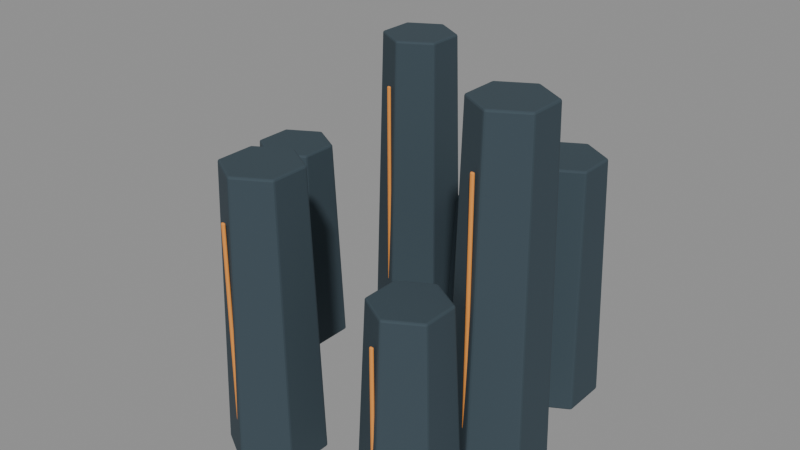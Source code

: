 # Source: biome_cinder_sculpt.blend  (saved by Blender 5.2.44; exported with 4.5.12 LTS)
import bpy
from mathutils import Matrix  # noqa: F401  (used for matrix-valued properties, if any)

bpy.ops.wm.read_factory_settings(use_empty=True)
scene = bpy.context.scene
scene.name = 'Fort9_biome_cinder'

# ---- materials (node trees are filled in below, after node groups)
mat_fortart2_iron_018 = bpy.data.materials.new('FortArt2_iron.018')
mat_fortart2_iron_018.diffuse_color = (0.04092, 0.06663, 0.08438, 1.0)
mat_fortart2_hot_001 = bpy.data.materials.new('FortArt2_hot.001')
mat_fortart2_hot_001.diffuse_color = (0.8632, 0.3278, 0.05781, 1.0)

# ---- material node trees
mat_fortart2_iron_018.use_nodes = True; mat_fortart2_iron_018.node_tree.nodes.clear()
_N = mat_fortart2_iron_018.node_tree.nodes; _L = mat_fortart2_iron_018.node_tree.links
n0 = _N.new('ShaderNodeBsdfPrincipled'); n0.name = 'Principled BSDF'; n0.location = (-200, 100)
n0.inputs[0].default_value = (0.04092, 0.06663, 0.08438, 1.0)
n0.inputs[1].default_value = 0.08
n0.inputs[2].default_value = 0.86
n0.inputs[10].default_value = 0.005
n1 = _N.new('ShaderNodeOutputMaterial'); n1.name = 'Material Output'; n1.location = (200, 100)
_L.new(n0.outputs[0], n1.inputs[0])
n1.is_active_output = True
mat_fortart2_hot_001.use_nodes = True; mat_fortart2_hot_001.node_tree.nodes.clear()
_N = mat_fortart2_hot_001.node_tree.nodes; _L = mat_fortart2_hot_001.node_tree.links
n0 = _N.new('ShaderNodeBsdfPrincipled'); n0.name = 'Principled BSDF'; n0.location = (-200, 100)
n0.inputs[0].default_value = (0.8632, 0.3278, 0.05781, 1.0)
n0.inputs[1].default_value = 0.08
n0.inputs[2].default_value = 0.86
n0.inputs[10].default_value = 0.005
n1 = _N.new('ShaderNodeOutputMaterial'); n1.name = 'Material Output'; n1.location = (200, 100)
_L.new(n0.outputs[0], n1.inputs[0])
n1.is_active_output = True

# ---- meshes
me_cone_2013 = bpy.data.meshes.new('Cone.2013')
me_cone_2013.from_pydata([(0.0, 0.63, -1.0), (0.0, 0.51, 1.0), (0.5456, 0.315, -1.0), (0.4417, 0.255, 1.0), (0.5456, -0.315, -1.0), (0.4417, -0.255, 1.0), (0.0, -0.63, -1.0), (0.0, -0.51, 1.0), (-0.5456, -0.315, -1.0), (-0.4417, -0.255, 1.0), (-0.5456, 0.315, -1.0), (-0.4417, 0.255, 1.0)], [], [(0, 1, 3, 2), (2, 3, 5, 4), (4, 5, 7, 6), (6, 7, 9, 8), (3, 1, 11, 9, 7, 5), (8, 9, 11, 10), (10, 11, 1, 0), (0, 2, 4, 6, 8, 10)])
_uv = me_cone_2013.uv_layers.new(name='UVMap')
_uv.uv.foreach_set('vector', [1.0, 0.5, 1.0, 1.0, 0.8333, 1.0, 0.8333, 0.5, 0.8333, 0.5, 0.8333, 1.0, 0.6667, 1.0, 0.6667, 0.5, 0.6667, 0.5, 0.6667, 1.0, 0.5, 1.0, 0.5, 0.5, 0.5, 0.5, 0.5, 1.0, 0.3333, 1.0, 0.3333, 0.5, 0.4578, 0.37, 0.25, 0.49, 0.04215, 0.37, 0.04215, 0.13, 0.25, 0.01, 0.4578, 0.13, 0.3333, 0.5, 0.3333, 1.0, 0.1667, 1.0, 0.1667, 0.5, 0.1667, 0.5, 0.1667, 1.0, -8.941e-08, 1.0, -8.941e-08, 0.5, 0.75, 0.49, 0.9578, 0.37, 0.9578, 0.13, 0.75, 0.01, 0.5422, 0.13, 0.5422, 0.37])
me_cone_2013.materials.append(mat_fortart2_iron_018)
me_cone_2013.update()
me_cube_2674 = bpy.data.meshes.new('Cube.2674')
me_cube_2674.from_pydata([(-0.0275, -0.0175, -0.7), (-0.0275, -0.0175, 0.7), (-0.0275, 0.0175, -0.7), (-0.0275, 0.0175, 0.7), (0.0275, -0.0175, -0.7), (0.0275, -0.0175, 0.7), (0.0275, 0.0175, -0.7), (0.0275, 0.0175, 0.7)], [], [(0, 1, 3, 2), (2, 3, 7, 6), (6, 7, 5, 4), (4, 5, 1, 0), (2, 6, 4, 0), (7, 3, 1, 5)])
_uv = me_cube_2674.uv_layers.new(name='UVMap')
_uv.uv.foreach_set('vector', [0.375, 0.0, 0.625, 0.0, 0.625, 0.25, 0.375, 0.25, 0.375, 0.25, 0.625, 0.25, 0.625, 0.5, 0.375, 0.5, 0.375, 0.5, 0.625, 0.5, 0.625, 0.75, 0.375, 0.75, 0.375, 0.75, 0.625, 0.75, 0.625, 1.0, 0.375, 1.0, 0.125, 0.5, 0.375, 0.5, 0.375, 0.75, 0.125, 0.75, 0.625, 0.5, 0.875, 0.5, 0.875, 0.75, 0.625, 0.75])
me_cube_2674.materials.append(mat_fortart2_hot_001)
me_cube_2674.update()
me_cone_2014 = bpy.data.meshes.new('Cone.2014')
me_cone_2014.from_pydata([(0.0, 0.63, -1.225), (0.0, 0.51, 1.225), (0.5456, 0.315, -1.225), (0.4417, 0.255, 1.225), (0.5456, -0.315, -1.225), (0.4417, -0.255, 1.225), (0.0, -0.63, -1.225), (0.0, -0.51, 1.225), (-0.5456, -0.315, -1.225), (-0.4417, -0.255, 1.225), (-0.5456, 0.315, -1.225), (-0.4417, 0.255, 1.225)], [], [(0, 1, 3, 2), (2, 3, 5, 4), (4, 5, 7, 6), (6, 7, 9, 8), (3, 1, 11, 9, 7, 5), (8, 9, 11, 10), (10, 11, 1, 0), (0, 2, 4, 6, 8, 10)])
_uv = me_cone_2014.uv_layers.new(name='UVMap')
_uv.uv.foreach_set('vector', [1.0, 0.5, 1.0, 1.0, 0.8333, 1.0, 0.8333, 0.5, 0.8333, 0.5, 0.8333, 1.0, 0.6667, 1.0, 0.6667, 0.5, 0.6667, 0.5, 0.6667, 1.0, 0.5, 1.0, 0.5, 0.5, 0.5, 0.5, 0.5, 1.0, 0.3333, 1.0, 0.3333, 0.5, 0.4578, 0.37, 0.25, 0.49, 0.04215, 0.37, 0.04215, 0.13, 0.25, 0.01, 0.4578, 0.13, 0.3333, 0.5, 0.3333, 1.0, 0.1667, 1.0, 0.1667, 0.5, 0.1667, 0.5, 0.1667, 1.0, -8.941e-08, 1.0, -8.941e-08, 0.5, 0.75, 0.49, 0.9578, 0.37, 0.9578, 0.13, 0.75, 0.01, 0.5422, 0.13, 0.5422, 0.37])
me_cone_2014.materials.append(mat_fortart2_iron_018)
me_cone_2014.update()
me_cube_2675 = bpy.data.meshes.new('Cube.2675')
me_cube_2675.from_pydata([(-0.0275, -0.0175, -0.8575), (-0.0275, -0.0175, 0.8575), (-0.0275, 0.0175, -0.8575), (-0.0275, 0.0175, 0.8575), (0.0275, -0.0175, -0.8575), (0.0275, -0.0175, 0.8575), (0.0275, 0.0175, -0.8575), (0.0275, 0.0175, 0.8575)], [], [(0, 1, 3, 2), (2, 3, 7, 6), (6, 7, 5, 4), (4, 5, 1, 0), (2, 6, 4, 0), (7, 3, 1, 5)])
_uv = me_cube_2675.uv_layers.new(name='UVMap')
_uv.uv.foreach_set('vector', [0.375, 0.0, 0.625, 0.0, 0.625, 0.25, 0.375, 0.25, 0.375, 0.25, 0.625, 0.25, 0.625, 0.5, 0.375, 0.5, 0.375, 0.5, 0.625, 0.5, 0.625, 0.75, 0.375, 0.75, 0.375, 0.75, 0.625, 0.75, 0.625, 1.0, 0.375, 1.0, 0.125, 0.5, 0.375, 0.5, 0.375, 0.75, 0.125, 0.75, 0.625, 0.5, 0.875, 0.5, 0.875, 0.75, 0.625, 0.75])
me_cube_2675.materials.append(mat_fortart2_hot_001)
me_cube_2675.update()
me_cone_2015 = bpy.data.meshes.new('Cone.2015')
me_cone_2015.from_pydata([(0.0, 0.63, -1.45), (0.0, 0.51, 1.45), (0.5456, 0.315, -1.45), (0.4417, 0.255, 1.45), (0.5456, -0.315, -1.45), (0.4417, -0.255, 1.45), (0.0, -0.63, -1.45), (0.0, -0.51, 1.45), (-0.5456, -0.315, -1.45), (-0.4417, -0.255, 1.45), (-0.5456, 0.315, -1.45), (-0.4417, 0.255, 1.45)], [], [(0, 1, 3, 2), (2, 3, 5, 4), (4, 5, 7, 6), (6, 7, 9, 8), (3, 1, 11, 9, 7, 5), (8, 9, 11, 10), (10, 11, 1, 0), (0, 2, 4, 6, 8, 10)])
_uv = me_cone_2015.uv_layers.new(name='UVMap')
_uv.uv.foreach_set('vector', [1.0, 0.5, 1.0, 1.0, 0.8333, 1.0, 0.8333, 0.5, 0.8333, 0.5, 0.8333, 1.0, 0.6667, 1.0, 0.6667, 0.5, 0.6667, 0.5, 0.6667, 1.0, 0.5, 1.0, 0.5, 0.5, 0.5, 0.5, 0.5, 1.0, 0.3333, 1.0, 0.3333, 0.5, 0.4578, 0.37, 0.25, 0.49, 0.04215, 0.37, 0.04215, 0.13, 0.25, 0.01, 0.4578, 0.13, 0.3333, 0.5, 0.3333, 1.0, 0.1667, 1.0, 0.1667, 0.5, 0.1667, 0.5, 0.1667, 1.0, -8.941e-08, 1.0, -8.941e-08, 0.5, 0.75, 0.49, 0.9578, 0.37, 0.9578, 0.13, 0.75, 0.01, 0.5422, 0.13, 0.5422, 0.37])
me_cone_2015.materials.append(mat_fortart2_iron_018)
me_cone_2015.update()
me_cube_2676 = bpy.data.meshes.new('Cube.2676')
me_cube_2676.from_pydata([(-0.0275, -0.0175, -1.015), (-0.0275, -0.0175, 1.015), (-0.0275, 0.0175, -1.015), (-0.0275, 0.0175, 1.015), (0.0275, -0.0175, -1.015), (0.0275, -0.0175, 1.015), (0.0275, 0.0175, -1.015), (0.0275, 0.0175, 1.015)], [], [(0, 1, 3, 2), (2, 3, 7, 6), (6, 7, 5, 4), (4, 5, 1, 0), (2, 6, 4, 0), (7, 3, 1, 5)])
_uv = me_cube_2676.uv_layers.new(name='UVMap')
_uv.uv.foreach_set('vector', [0.375, 0.0, 0.625, 0.0, 0.625, 0.25, 0.375, 0.25, 0.375, 0.25, 0.625, 0.25, 0.625, 0.5, 0.375, 0.5, 0.375, 0.5, 0.625, 0.5, 0.625, 0.75, 0.375, 0.75, 0.375, 0.75, 0.625, 0.75, 0.625, 1.0, 0.375, 1.0, 0.125, 0.5, 0.375, 0.5, 0.375, 0.75, 0.125, 0.75, 0.625, 0.5, 0.875, 0.5, 0.875, 0.75, 0.625, 0.75])
me_cube_2676.materials.append(mat_fortart2_hot_001)
me_cube_2676.update()
me_cone_2016 = bpy.data.meshes.new('Cone.2016')
me_cone_2016.from_pydata([(0.0, 0.63, -1.675), (0.0, 0.51, 1.675), (0.5456, 0.315, -1.675), (0.4417, 0.255, 1.675), (0.5456, -0.315, -1.675), (0.4417, -0.255, 1.675), (0.0, -0.63, -1.675), (0.0, -0.51, 1.675), (-0.5456, -0.315, -1.675), (-0.4417, -0.255, 1.675), (-0.5456, 0.315, -1.675), (-0.4417, 0.255, 1.675)], [], [(0, 1, 3, 2), (2, 3, 5, 4), (4, 5, 7, 6), (6, 7, 9, 8), (3, 1, 11, 9, 7, 5), (8, 9, 11, 10), (10, 11, 1, 0), (0, 2, 4, 6, 8, 10)])
_uv = me_cone_2016.uv_layers.new(name='UVMap')
_uv.uv.foreach_set('vector', [1.0, 0.5, 1.0, 1.0, 0.8333, 1.0, 0.8333, 0.5, 0.8333, 0.5, 0.8333, 1.0, 0.6667, 1.0, 0.6667, 0.5, 0.6667, 0.5, 0.6667, 1.0, 0.5, 1.0, 0.5, 0.5, 0.5, 0.5, 0.5, 1.0, 0.3333, 1.0, 0.3333, 0.5, 0.4578, 0.37, 0.25, 0.49, 0.04215, 0.37, 0.04215, 0.13, 0.25, 0.01, 0.4578, 0.13, 0.3333, 0.5, 0.3333, 1.0, 0.1667, 1.0, 0.1667, 0.5, 0.1667, 0.5, 0.1667, 1.0, -8.941e-08, 1.0, -8.941e-08, 0.5, 0.75, 0.49, 0.9578, 0.37, 0.9578, 0.13, 0.75, 0.01, 0.5422, 0.13, 0.5422, 0.37])
me_cone_2016.materials.append(mat_fortart2_iron_018)
me_cone_2016.update()
me_cube_2677 = bpy.data.meshes.new('Cube.2677')
me_cube_2677.from_pydata([(-0.0275, -0.0175, -1.173), (-0.0275, -0.0175, 1.173), (-0.0275, 0.0175, -1.173), (-0.0275, 0.0175, 1.173), (0.0275, -0.0175, -1.173), (0.0275, -0.0175, 1.173), (0.0275, 0.0175, -1.173), (0.0275, 0.0175, 1.173)], [], [(0, 1, 3, 2), (2, 3, 7, 6), (6, 7, 5, 4), (4, 5, 1, 0), (2, 6, 4, 0), (7, 3, 1, 5)])
_uv = me_cube_2677.uv_layers.new(name='UVMap')
_uv.uv.foreach_set('vector', [0.375, 0.0, 0.625, 0.0, 0.625, 0.25, 0.375, 0.25, 0.375, 0.25, 0.625, 0.25, 0.625, 0.5, 0.375, 0.5, 0.375, 0.5, 0.625, 0.5, 0.625, 0.75, 0.375, 0.75, 0.375, 0.75, 0.625, 0.75, 0.625, 1.0, 0.375, 1.0, 0.125, 0.5, 0.375, 0.5, 0.375, 0.75, 0.125, 0.75, 0.625, 0.5, 0.875, 0.5, 0.875, 0.75, 0.625, 0.75])
me_cube_2677.materials.append(mat_fortart2_hot_001)
me_cube_2677.update()
me_cone_2017 = bpy.data.meshes.new('Cone.2017')
me_cone_2017.from_pydata([(0.0, 0.63, -1.9), (0.0, 0.51, 1.9), (0.5456, 0.315, -1.9), (0.4417, 0.255, 1.9), (0.5456, -0.315, -1.9), (0.4417, -0.255, 1.9), (0.0, -0.63, -1.9), (0.0, -0.51, 1.9), (-0.5456, -0.315, -1.9), (-0.4417, -0.255, 1.9), (-0.5456, 0.315, -1.9), (-0.4417, 0.255, 1.9)], [], [(0, 1, 3, 2), (2, 3, 5, 4), (4, 5, 7, 6), (6, 7, 9, 8), (3, 1, 11, 9, 7, 5), (8, 9, 11, 10), (10, 11, 1, 0), (0, 2, 4, 6, 8, 10)])
_uv = me_cone_2017.uv_layers.new(name='UVMap')
_uv.uv.foreach_set('vector', [1.0, 0.5, 1.0, 1.0, 0.8333, 1.0, 0.8333, 0.5, 0.8333, 0.5, 0.8333, 1.0, 0.6667, 1.0, 0.6667, 0.5, 0.6667, 0.5, 0.6667, 1.0, 0.5, 1.0, 0.5, 0.5, 0.5, 0.5, 0.5, 1.0, 0.3333, 1.0, 0.3333, 0.5, 0.4578, 0.37, 0.25, 0.49, 0.04215, 0.37, 0.04215, 0.13, 0.25, 0.01, 0.4578, 0.13, 0.3333, 0.5, 0.3333, 1.0, 0.1667, 1.0, 0.1667, 0.5, 0.1667, 0.5, 0.1667, 1.0, -8.941e-08, 1.0, -8.941e-08, 0.5, 0.75, 0.49, 0.9578, 0.37, 0.9578, 0.13, 0.75, 0.01, 0.5422, 0.13, 0.5422, 0.37])
me_cone_2017.materials.append(mat_fortart2_iron_018)
me_cone_2017.update()
me_cube_2678 = bpy.data.meshes.new('Cube.2678')
me_cube_2678.from_pydata([(-0.0275, -0.0175, -1.33), (-0.0275, -0.0175, 1.33), (-0.0275, 0.0175, -1.33), (-0.0275, 0.0175, 1.33), (0.0275, -0.0175, -1.33), (0.0275, -0.0175, 1.33), (0.0275, 0.0175, -1.33), (0.0275, 0.0175, 1.33)], [], [(0, 1, 3, 2), (2, 3, 7, 6), (6, 7, 5, 4), (4, 5, 1, 0), (2, 6, 4, 0), (7, 3, 1, 5)])
_uv = me_cube_2678.uv_layers.new(name='UVMap')
_uv.uv.foreach_set('vector', [0.375, 0.0, 0.625, 0.0, 0.625, 0.25, 0.375, 0.25, 0.375, 0.25, 0.625, 0.25, 0.625, 0.5, 0.375, 0.5, 0.375, 0.5, 0.625, 0.5, 0.625, 0.75, 0.375, 0.75, 0.375, 0.75, 0.625, 0.75, 0.625, 1.0, 0.375, 1.0, 0.125, 0.5, 0.375, 0.5, 0.375, 0.75, 0.125, 0.75, 0.625, 0.5, 0.875, 0.5, 0.875, 0.75, 0.625, 0.75])
me_cube_2678.materials.append(mat_fortart2_hot_001)
me_cube_2678.update()
me_cone_2018 = bpy.data.meshes.new('Cone.2018')
me_cone_2018.from_pydata([(0.0, 0.63, -2.125), (0.0, 0.51, 2.125), (0.5456, 0.315, -2.125), (0.4417, 0.255, 2.125), (0.5456, -0.315, -2.125), (0.4417, -0.255, 2.125), (0.0, -0.63, -2.125), (0.0, -0.51, 2.125), (-0.5456, -0.315, -2.125), (-0.4417, -0.255, 2.125), (-0.5456, 0.315, -2.125), (-0.4417, 0.255, 2.125)], [], [(0, 1, 3, 2), (2, 3, 5, 4), (4, 5, 7, 6), (6, 7, 9, 8), (3, 1, 11, 9, 7, 5), (8, 9, 11, 10), (10, 11, 1, 0), (0, 2, 4, 6, 8, 10)])
_uv = me_cone_2018.uv_layers.new(name='UVMap')
_uv.uv.foreach_set('vector', [1.0, 0.5, 1.0, 1.0, 0.8333, 1.0, 0.8333, 0.5, 0.8333, 0.5, 0.8333, 1.0, 0.6667, 1.0, 0.6667, 0.5, 0.6667, 0.5, 0.6667, 1.0, 0.5, 1.0, 0.5, 0.5, 0.5, 0.5, 0.5, 1.0, 0.3333, 1.0, 0.3333, 0.5, 0.4578, 0.37, 0.25, 0.49, 0.04215, 0.37, 0.04215, 0.13, 0.25, 0.01, 0.4578, 0.13, 0.3333, 0.5, 0.3333, 1.0, 0.1667, 1.0, 0.1667, 0.5, 0.1667, 0.5, 0.1667, 1.0, -8.941e-08, 1.0, -8.941e-08, 0.5, 0.75, 0.49, 0.9578, 0.37, 0.9578, 0.13, 0.75, 0.01, 0.5422, 0.13, 0.5422, 0.37])
me_cone_2018.materials.append(mat_fortart2_iron_018)
me_cone_2018.update()
me_cube_2679 = bpy.data.meshes.new('Cube.2679')
me_cube_2679.from_pydata([(-0.0275, -0.0175, -1.487), (-0.0275, -0.0175, 1.487), (-0.0275, 0.0175, -1.487), (-0.0275, 0.0175, 1.487), (0.0275, -0.0175, -1.487), (0.0275, -0.0175, 1.487), (0.0275, 0.0175, -1.487), (0.0275, 0.0175, 1.487)], [], [(0, 1, 3, 2), (2, 3, 7, 6), (6, 7, 5, 4), (4, 5, 1, 0), (2, 6, 4, 0), (7, 3, 1, 5)])
_uv = me_cube_2679.uv_layers.new(name='UVMap')
_uv.uv.foreach_set('vector', [0.375, 0.0, 0.625, 0.0, 0.625, 0.25, 0.375, 0.25, 0.375, 0.25, 0.625, 0.25, 0.625, 0.5, 0.375, 0.5, 0.375, 0.5, 0.625, 0.5, 0.625, 0.75, 0.375, 0.75, 0.375, 0.75, 0.625, 0.75, 0.625, 1.0, 0.375, 1.0, 0.125, 0.5, 0.375, 0.5, 0.375, 0.75, 0.125, 0.75, 0.625, 0.5, 0.875, 0.5, 0.875, 0.75, 0.625, 0.75])
me_cube_2679.materials.append(mat_fortart2_hot_001)
me_cube_2679.update()
me_cone_2019 = bpy.data.meshes.new('Cone.2019')
me_cone_2019.from_pydata([(0.0, 0.63, -2.35), (0.0, 0.51, 2.35), (0.5456, 0.315, -2.35), (0.4417, 0.255, 2.35), (0.5456, -0.315, -2.35), (0.4417, -0.255, 2.35), (0.0, -0.63, -2.35), (0.0, -0.51, 2.35), (-0.5456, -0.315, -2.35), (-0.4417, -0.255, 2.35), (-0.5456, 0.315, -2.35), (-0.4417, 0.255, 2.35)], [], [(0, 1, 3, 2), (2, 3, 5, 4), (4, 5, 7, 6), (6, 7, 9, 8), (3, 1, 11, 9, 7, 5), (8, 9, 11, 10), (10, 11, 1, 0), (0, 2, 4, 6, 8, 10)])
_uv = me_cone_2019.uv_layers.new(name='UVMap')
_uv.uv.foreach_set('vector', [1.0, 0.5, 1.0, 1.0, 0.8333, 1.0, 0.8333, 0.5, 0.8333, 0.5, 0.8333, 1.0, 0.6667, 1.0, 0.6667, 0.5, 0.6667, 0.5, 0.6667, 1.0, 0.5, 1.0, 0.5, 0.5, 0.5, 0.5, 0.5, 1.0, 0.3333, 1.0, 0.3333, 0.5, 0.4578, 0.37, 0.25, 0.49, 0.04215, 0.37, 0.04215, 0.13, 0.25, 0.01, 0.4578, 0.13, 0.3333, 0.5, 0.3333, 1.0, 0.1667, 1.0, 0.1667, 0.5, 0.1667, 0.5, 0.1667, 1.0, -8.941e-08, 1.0, -8.941e-08, 0.5, 0.75, 0.49, 0.9578, 0.37, 0.9578, 0.13, 0.75, 0.01, 0.5422, 0.13, 0.5422, 0.37])
me_cone_2019.materials.append(mat_fortart2_iron_018)
me_cone_2019.update()
me_cube_2680 = bpy.data.meshes.new('Cube.2680')
me_cube_2680.from_pydata([(-0.0275, -0.0175, -1.645), (-0.0275, -0.0175, 1.645), (-0.0275, 0.0175, -1.645), (-0.0275, 0.0175, 1.645), (0.0275, -0.0175, -1.645), (0.0275, -0.0175, 1.645), (0.0275, 0.0175, -1.645), (0.0275, 0.0175, 1.645)], [], [(0, 1, 3, 2), (2, 3, 7, 6), (6, 7, 5, 4), (4, 5, 1, 0), (2, 6, 4, 0), (7, 3, 1, 5)])
_uv = me_cube_2680.uv_layers.new(name='UVMap')
_uv.uv.foreach_set('vector', [0.375, 0.0, 0.625, 0.0, 0.625, 0.25, 0.375, 0.25, 0.375, 0.25, 0.625, 0.25, 0.625, 0.5, 0.375, 0.5, 0.375, 0.5, 0.625, 0.5, 0.625, 0.75, 0.375, 0.75, 0.375, 0.75, 0.625, 0.75, 0.625, 1.0, 0.375, 1.0, 0.125, 0.5, 0.375, 0.5, 0.375, 0.75, 0.125, 0.75, 0.625, 0.5, 0.875, 0.5, 0.875, 0.75, 0.625, 0.75])
me_cube_2680.materials.append(mat_fortart2_hot_001)
me_cube_2680.update()

# ---- objects
ob_biome_cinder = bpy.data.objects.new('biome_cinder', None)
ob_basaltcolumn_002 = bpy.data.objects.new('BasaltColumn.002', me_cone_2013)
ob_embercrack = bpy.data.objects.new('EmberCrack', me_cube_2674)
ob_basaltcolumn_003 = bpy.data.objects.new('BasaltColumn.003', me_cone_2014)
ob_embercrack_001 = bpy.data.objects.new('EmberCrack.001', me_cube_2675)
ob_basaltcolumn_004 = bpy.data.objects.new('BasaltColumn.004', me_cone_2015)
ob_embercrack_002 = bpy.data.objects.new('EmberCrack.002', me_cube_2676)
ob_basaltcolumn_005 = bpy.data.objects.new('BasaltColumn.005', me_cone_2016)
ob_embercrack_003 = bpy.data.objects.new('EmberCrack.003', me_cube_2677)
ob_basaltcolumn_006 = bpy.data.objects.new('BasaltColumn.006', me_cone_2017)
ob_embercrack_004 = bpy.data.objects.new('EmberCrack.004', me_cube_2678)
ob_basaltcolumn_007 = bpy.data.objects.new('BasaltColumn.007', me_cone_2018)
ob_embercrack_005 = bpy.data.objects.new('EmberCrack.005', me_cube_2679)
ob_basaltcolumn_008 = bpy.data.objects.new('BasaltColumn.008', me_cone_2019)
ob_embercrack_006 = bpy.data.objects.new('EmberCrack.006', me_cube_2680)

# ---- transforms, parenting, visibility, modifiers, constraints
ob_biome_cinder.location = (0.0, 0.0, 0.0)
ob_basaltcolumn_002.parent = ob_biome_cinder
ob_basaltcolumn_002.location = (0.0, 2.0, 1.0)
ob_basaltcolumn_002.rotation_euler = (0.0, -0.0, -3.142)
_m = ob_basaltcolumn_002.modifiers.new('Hand softened edges', 'BEVEL')
_m.width = 0.025
_m.width_pct = 0.025
_m.segments = 2
_m.angle_limit = 0.6109
ob_embercrack.parent = ob_biome_cinder
ob_embercrack.location = (-0.1, 1.47, 1.0)
_m = ob_embercrack.modifiers.new('Hand softened edges', 'BEVEL')
_m.width = 0.025
_m.width_pct = 0.025
_m.segments = 2
_m.angle_limit = 0.6109
ob_basaltcolumn_003.parent = ob_biome_cinder
ob_basaltcolumn_003.location = (1.351, -1.475, 1.225)
ob_basaltcolumn_003.rotation_euler = (0.0, -0.0, -3.142)
_m = ob_basaltcolumn_003.modifiers.new('Hand softened edges', 'BEVEL')
_m.width = 0.025
_m.width_pct = 0.025
_m.segments = 2
_m.angle_limit = 0.6109
ob_embercrack_001.parent = ob_biome_cinder
ob_embercrack_001.location = (1.251, -2.005, 1.225)
_m = ob_embercrack_001.modifiers.new('Hand softened edges', 'BEVEL')
_m.width = 0.025
_m.width_pct = 0.025
_m.segments = 2
_m.angle_limit = 0.6109
ob_basaltcolumn_004.parent = ob_biome_cinder
ob_basaltcolumn_004.location = (-1.992, 0.175, 1.45)
ob_basaltcolumn_004.rotation_euler = (0.0, -0.0, -3.142)
_m = ob_basaltcolumn_004.modifiers.new('Hand softened edges', 'BEVEL')
_m.width = 0.025
_m.width_pct = 0.025
_m.segments = 2
_m.angle_limit = 0.6109
ob_embercrack_002.parent = ob_biome_cinder
ob_embercrack_002.location = (-2.092, -0.355, 1.45)
_m = ob_embercrack_002.modifiers.new('Hand softened edges', 'BEVEL')
_m.width = 0.025
_m.width_pct = 0.025
_m.segments = 2
_m.angle_limit = 0.6109
ob_basaltcolumn_005.parent = ob_biome_cinder
ob_basaltcolumn_005.location = (1.587, 1.217, 1.675)
ob_basaltcolumn_005.rotation_euler = (0.0, -0.0, -3.142)
_m = ob_basaltcolumn_005.modifiers.new('Hand softened edges', 'BEVEL')
_m.width = 0.025
_m.width_pct = 0.025
_m.segments = 2
_m.angle_limit = 0.6109
ob_embercrack_003.parent = ob_biome_cinder
ob_embercrack_003.location = (1.487, 0.6867, 1.675)
_m = ob_embercrack_003.modifiers.new('Hand softened edges', 'BEVEL')
_m.width = 0.025
_m.width_pct = 0.025
_m.segments = 2
_m.angle_limit = 0.6109
ob_basaltcolumn_006.parent = ob_biome_cinder
ob_basaltcolumn_006.location = (-0.3487, -1.969, 1.9)
ob_basaltcolumn_006.rotation_euler = (0.0, -0.0, -3.142)
_m = ob_basaltcolumn_006.modifiers.new('Hand softened edges', 'BEVEL')
_m.width = 0.025
_m.width_pct = 0.025
_m.segments = 2
_m.angle_limit = 0.6109
ob_embercrack_004.parent = ob_biome_cinder
ob_embercrack_004.location = (-0.4487, -2.499, 1.9)
_m = ob_embercrack_004.modifiers.new('Hand softened edges', 'BEVEL')
_m.width = 0.025
_m.width_pct = 0.025
_m.segments = 2
_m.angle_limit = 0.6109
ob_basaltcolumn_007.parent = ob_biome_cinder
ob_basaltcolumn_007.location = (-1.073, 1.688, 2.125)
ob_basaltcolumn_007.rotation_euler = (0.0, -0.0, -3.142)
_m = ob_basaltcolumn_007.modifiers.new('Hand softened edges', 'BEVEL')
_m.width = 0.025
_m.width_pct = 0.025
_m.segments = 2
_m.angle_limit = 0.6109
ob_embercrack_005.parent = ob_biome_cinder
ob_embercrack_005.location = (-1.173, 1.158, 2.125)
_m = ob_embercrack_005.modifiers.new('Hand softened edges', 'BEVEL')
_m.width = 0.025
_m.width_pct = 0.025
_m.segments = 2
_m.angle_limit = 0.6109
ob_basaltcolumn_008.parent = ob_biome_cinder
ob_basaltcolumn_008.location = (1.931, -0.5196, 2.35)
ob_basaltcolumn_008.rotation_euler = (0.0, -0.0, -3.142)
_m = ob_basaltcolumn_008.modifiers.new('Hand softened edges', 'BEVEL')
_m.width = 0.025
_m.width_pct = 0.025
_m.segments = 2
_m.angle_limit = 0.6109
ob_embercrack_006.parent = ob_biome_cinder
ob_embercrack_006.location = (1.831, -1.05, 2.35)
_m = ob_embercrack_006.modifiers.new('Hand softened edges', 'BEVEL')
_m.width = 0.025
_m.width_pct = 0.025
_m.segments = 2
_m.angle_limit = 0.6109

# ---- collection membership
scene.collection.objects.link(ob_biome_cinder)
scene.collection.objects.link(ob_basaltcolumn_002)
scene.collection.objects.link(ob_embercrack)
scene.collection.objects.link(ob_basaltcolumn_003)
scene.collection.objects.link(ob_embercrack_001)
scene.collection.objects.link(ob_basaltcolumn_004)
scene.collection.objects.link(ob_embercrack_002)
scene.collection.objects.link(ob_basaltcolumn_005)
scene.collection.objects.link(ob_embercrack_003)
scene.collection.objects.link(ob_basaltcolumn_006)
scene.collection.objects.link(ob_embercrack_004)
scene.collection.objects.link(ob_basaltcolumn_007)
scene.collection.objects.link(ob_embercrack_005)
scene.collection.objects.link(ob_basaltcolumn_008)
scene.collection.objects.link(ob_embercrack_006)

# ---- scene / render settings (as saved in the file)
scene.frame_start = 1; scene.frame_end = 25; scene.frame_set(1)
scene.render.engine = 'BLENDER_EEVEE_NEXT'
scene.render.image_settings.exr_codec = 'NONE'
scene.render.fps = 30
scene.render.use_bake_clear = False
scene.render.bake_margin = 0
scene.render.bake_bias = 0.0
scene.render.bake_samples = 0
scene.render.simplify_subdivision_render = 0
scene.render.simplify_child_particles_render = 0.0
scene.render.compositor_device = 'GPU'
scene.eevee.use_volume_custom_range = False
scene.eevee.gtao_distance = 0.0
scene.eevee.use_fast_gi = False
scene.eevee.fast_gi_thickness_near = 0.1
scene.eevee.fast_gi_thickness_far = 0.0
scene.eevee.ray_tracing_options.screen_trace_thickness = 0.1
bpy.context.view_layer.update()

# ---- added for rendering (the .blend has no active camera and no usable light): camera, sun + grey world if the file has none
cam_auto = bpy.data.cameras.new('AutoCamera')
cam_auto.lens = 50.0
cam_auto.sensor_width = 36.0
cam_auto.clip_end = 1000.0
ob_auto_camera = bpy.data.objects.new('AutoCamera', cam_auto)
scene.collection.objects.link(ob_auto_camera)
ob_auto_camera.location = (7.95078, -9.56238, 8.73489)
ob_auto_camera.rotation_euler = (1.09748, -7.21219e-08, 0.694738)
scene.camera = ob_auto_camera
light_auto_sun = bpy.data.lights.new('AutoSun', 'SUN')
light_auto_sun.energy = 3.0
light_auto_sun.angle = 0.0523599
ob_auto_sun = bpy.data.objects.new('AutoSun', light_auto_sun)
scene.collection.objects.link(ob_auto_sun)
ob_auto_sun.rotation_euler = (0.872665, 0.174533, 0.523599)
if scene.world is None:
    world_auto = bpy.data.worlds.new('AutoWorld')
    world_auto.color = (0.3, 0.3, 0.3)
    scene.world = world_auto
bpy.context.view_layer.update()
